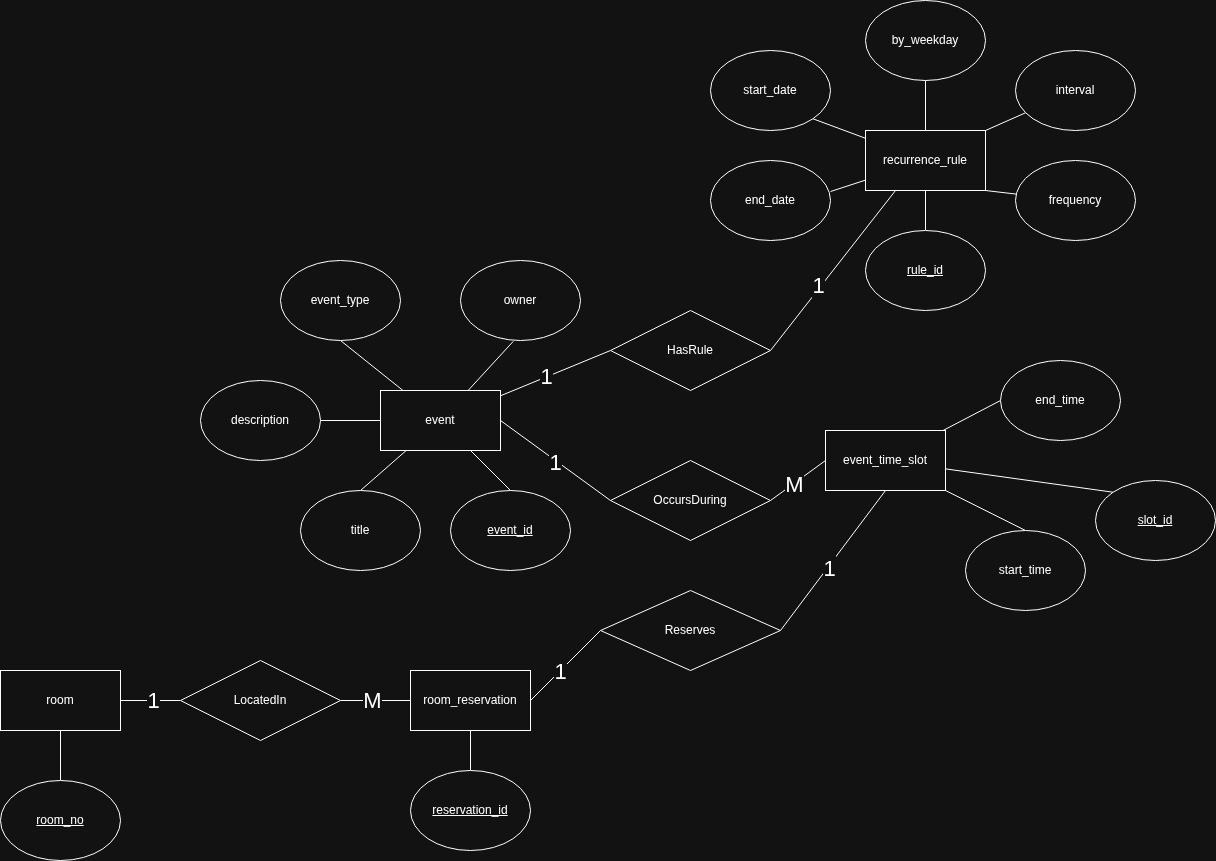

The diagram above was exported from draw.io. Its source (the exported page's mxGraphModel, read from the mxfile embedded in the PNG):
<mxGraphModel dx="1833" dy="1679" grid="1" gridSize="10" guides="1" tooltips="1" connect="1" arrows="1" fold="1" page="1" pageScale="1" pageWidth="850" pageHeight="1100" math="0" shadow="0">
  <root>
    <mxCell id="0" />
    <mxCell id="1" parent="0" />
    <mxCell id="JIYhgwxQ8K3HO4DmyXlp-4" edge="1" parent="1" source="JIYhgwxQ8K3HO4DmyXlp-1" style="rounded=0;orthogonalLoop=1;jettySize=auto;html=1;entryX=0.5;entryY=0;entryDx=0;entryDy=0;endArrow=none;endFill=0;" target="JIYhgwxQ8K3HO4DmyXlp-3">
      <mxGeometry relative="1" as="geometry" />
    </mxCell>
    <mxCell id="JIYhgwxQ8K3HO4DmyXlp-1" parent="1" style="rounded=0;whiteSpace=wrap;html=1;" value="room" vertex="1">
      <mxGeometry height="60" width="120" x="-290" y="360" as="geometry" />
    </mxCell>
    <mxCell id="JIYhgwxQ8K3HO4DmyXlp-12" edge="1" parent="1" source="JIYhgwxQ8K3HO4DmyXlp-2" style="rounded=0;orthogonalLoop=1;jettySize=auto;html=1;entryX=0.5;entryY=0;entryDx=0;entryDy=0;endArrow=none;endFill=0;" target="JIYhgwxQ8K3HO4DmyXlp-11">
      <mxGeometry relative="1" as="geometry" />
    </mxCell>
    <mxCell id="JIYhgwxQ8K3HO4DmyXlp-14" edge="1" parent="1" source="JIYhgwxQ8K3HO4DmyXlp-2" style="rounded=0;orthogonalLoop=1;jettySize=auto;html=1;entryX=1;entryY=0.5;entryDx=0;entryDy=0;endArrow=none;endFill=0;" target="JIYhgwxQ8K3HO4DmyXlp-13">
      <mxGeometry relative="1" as="geometry" />
    </mxCell>
    <mxCell id="JIYhgwxQ8K3HO4DmyXlp-16" edge="1" parent="1" source="JIYhgwxQ8K3HO4DmyXlp-2" style="rounded=0;orthogonalLoop=1;jettySize=auto;html=1;entryX=0.5;entryY=0;entryDx=0;entryDy=0;endArrow=none;endFill=0;" target="JIYhgwxQ8K3HO4DmyXlp-15">
      <mxGeometry relative="1" as="geometry" />
    </mxCell>
    <mxCell id="JIYhgwxQ8K3HO4DmyXlp-22" edge="1" parent="1" source="JIYhgwxQ8K3HO4DmyXlp-2" style="rounded=0;orthogonalLoop=1;jettySize=auto;html=1;entryX=0.5;entryY=1;entryDx=0;entryDy=0;endArrow=none;endFill=0;" target="JIYhgwxQ8K3HO4DmyXlp-21">
      <mxGeometry relative="1" as="geometry" />
    </mxCell>
    <mxCell id="s8Wj7Ra7zZRVTc4LCRI7-15" edge="1" parent="1" source="JIYhgwxQ8K3HO4DmyXlp-2" style="rounded=0;orthogonalLoop=1;jettySize=auto;html=1;entryX=0;entryY=0.5;entryDx=0;entryDy=0;endArrow=none;endFill=0;" target="s8Wj7Ra7zZRVTc4LCRI7-14">
      <mxGeometry relative="1" as="geometry" />
    </mxCell>
    <mxCell id="s8Wj7Ra7zZRVTc4LCRI7-18" connectable="0" parent="s8Wj7Ra7zZRVTc4LCRI7-15" style="edgeLabel;html=1;align=center;verticalAlign=middle;resizable=0;points=[];fontSize=22;" value="1" vertex="1">
      <mxGeometry relative="1" x="-0.1614" as="geometry">
        <mxPoint as="offset" />
      </mxGeometry>
    </mxCell>
    <mxCell id="JIYhgwxQ8K3HO4DmyXlp-2" parent="1" style="rounded=0;whiteSpace=wrap;html=1;" value="event" vertex="1">
      <mxGeometry height="60" width="120" x="90" y="80" as="geometry" />
    </mxCell>
    <mxCell id="JIYhgwxQ8K3HO4DmyXlp-3" parent="1" style="ellipse;whiteSpace=wrap;html=1;fontStyle=4" value="room_no" vertex="1">
      <mxGeometry height="80" width="120" x="-290" y="470" as="geometry" />
    </mxCell>
    <mxCell id="JIYhgwxQ8K3HO4DmyXlp-11" parent="1" style="ellipse;whiteSpace=wrap;html=1;" value="title" vertex="1">
      <mxGeometry height="80" width="120" x="10" y="180" as="geometry" />
    </mxCell>
    <mxCell id="JIYhgwxQ8K3HO4DmyXlp-13" parent="1" style="ellipse;whiteSpace=wrap;html=1;" value="description" vertex="1">
      <mxGeometry height="80" width="120" x="-90" y="70" as="geometry" />
    </mxCell>
    <mxCell id="JIYhgwxQ8K3HO4DmyXlp-15" parent="1" style="ellipse;whiteSpace=wrap;html=1;fontStyle=4" value="event_id" vertex="1">
      <mxGeometry height="80" width="120" x="160" y="180" as="geometry" />
    </mxCell>
    <mxCell id="JIYhgwxQ8K3HO4DmyXlp-20" edge="1" parent="1" source="JIYhgwxQ8K3HO4DmyXlp-18" style="rounded=0;orthogonalLoop=1;jettySize=auto;html=1;entryX=0;entryY=0;entryDx=0;entryDy=0;endArrow=none;endFill=0;" target="JIYhgwxQ8K3HO4DmyXlp-19">
      <mxGeometry relative="1" as="geometry" />
    </mxCell>
    <mxCell id="JIYhgwxQ8K3HO4DmyXlp-24" edge="1" parent="1" source="JIYhgwxQ8K3HO4DmyXlp-18" style="rounded=0;orthogonalLoop=1;jettySize=auto;html=1;entryX=0.5;entryY=0;entryDx=0;entryDy=0;endArrow=none;endFill=0;" target="JIYhgwxQ8K3HO4DmyXlp-23">
      <mxGeometry relative="1" as="geometry" />
    </mxCell>
    <mxCell id="JIYhgwxQ8K3HO4DmyXlp-26" edge="1" parent="1" source="JIYhgwxQ8K3HO4DmyXlp-18" style="rounded=0;orthogonalLoop=1;jettySize=auto;html=1;entryX=0;entryY=0.5;entryDx=0;entryDy=0;endArrow=none;endFill=0;" target="JIYhgwxQ8K3HO4DmyXlp-25">
      <mxGeometry relative="1" as="geometry" />
    </mxCell>
    <mxCell id="JIYhgwxQ8K3HO4DmyXlp-18" parent="1" style="rounded=0;whiteSpace=wrap;html=1;" value="event_time_slot" vertex="1">
      <mxGeometry height="60" width="120" x="535" y="120" as="geometry" />
    </mxCell>
    <mxCell id="JIYhgwxQ8K3HO4DmyXlp-19" parent="1" style="ellipse;whiteSpace=wrap;html=1;fontStyle=4" value="slot_id" vertex="1">
      <mxGeometry height="80" width="120" x="805" y="170" as="geometry" />
    </mxCell>
    <mxCell id="JIYhgwxQ8K3HO4DmyXlp-21" parent="1" style="ellipse;whiteSpace=wrap;html=1;" value="event_type" vertex="1">
      <mxGeometry height="80" width="120" x="-10" y="-50" as="geometry" />
    </mxCell>
    <mxCell id="JIYhgwxQ8K3HO4DmyXlp-23" parent="1" style="ellipse;whiteSpace=wrap;html=1;" value="start_time" vertex="1">
      <mxGeometry height="80" width="120" x="675" y="220" as="geometry" />
    </mxCell>
    <mxCell id="JIYhgwxQ8K3HO4DmyXlp-25" parent="1" style="ellipse;whiteSpace=wrap;html=1;" value="end_time" vertex="1">
      <mxGeometry height="80" width="120" x="710" y="50" as="geometry" />
    </mxCell>
    <mxCell id="JIYhgwxQ8K3HO4DmyXlp-31" edge="1" parent="1" source="JIYhgwxQ8K3HO4DmyXlp-29" style="rounded=0;orthogonalLoop=1;jettySize=auto;html=1;entryX=1;entryY=0.5;entryDx=0;entryDy=0;endArrow=none;endFill=0;exitX=0;exitY=0.5;exitDx=0;exitDy=0;" target="JIYhgwxQ8K3HO4DmyXlp-2">
      <mxGeometry relative="1" as="geometry" />
    </mxCell>
    <mxCell id="JIYhgwxQ8K3HO4DmyXlp-35" connectable="0" parent="JIYhgwxQ8K3HO4DmyXlp-31" style="edgeLabel;html=1;align=center;verticalAlign=middle;resizable=0;points=[];" value="&lt;font style=&quot;font-size: 22px;&quot;&gt;1&lt;/font&gt;" vertex="1">
      <mxGeometry relative="1" x="-0.016" y="2" as="geometry">
        <mxPoint as="offset" />
      </mxGeometry>
    </mxCell>
    <mxCell id="JIYhgwxQ8K3HO4DmyXlp-32" edge="1" parent="1" source="JIYhgwxQ8K3HO4DmyXlp-29" style="rounded=0;orthogonalLoop=1;jettySize=auto;html=1;entryX=0;entryY=0.5;entryDx=0;entryDy=0;endArrow=none;endFill=0;exitX=1;exitY=0.5;exitDx=0;exitDy=0;" target="JIYhgwxQ8K3HO4DmyXlp-18">
      <mxGeometry relative="1" as="geometry" />
    </mxCell>
    <mxCell id="VZUD1mPNQj59I4jmF0bm-1" connectable="0" parent="JIYhgwxQ8K3HO4DmyXlp-32" style="edgeLabel;html=1;align=center;verticalAlign=middle;resizable=0;points=[];fontSize=22;" value="M" vertex="1">
      <mxGeometry relative="1" x="-0.1762" y="-1" as="geometry">
        <mxPoint as="offset" />
      </mxGeometry>
    </mxCell>
    <mxCell id="JIYhgwxQ8K3HO4DmyXlp-29" parent="1" style="rhombus;whiteSpace=wrap;html=1;" value="Occurs&lt;span style=&quot;background-color: transparent; color: light-dark(rgb(0, 0, 0), rgb(255, 255, 255));&quot;&gt;During&lt;/span&gt;" vertex="1">
      <mxGeometry height="80" width="160" x="320" y="150" as="geometry" />
    </mxCell>
    <mxCell id="JIYhgwxQ8K3HO4DmyXlp-39" edge="1" parent="1" source="JIYhgwxQ8K3HO4DmyXlp-37" style="rounded=0;orthogonalLoop=1;jettySize=auto;html=1;entryX=0.5;entryY=0;entryDx=0;entryDy=0;endArrow=none;endFill=0;" target="JIYhgwxQ8K3HO4DmyXlp-38">
      <mxGeometry relative="1" as="geometry" />
    </mxCell>
    <mxCell id="JIYhgwxQ8K3HO4DmyXlp-37" parent="1" style="rounded=0;whiteSpace=wrap;html=1;" value="room_reservation" vertex="1">
      <mxGeometry height="60" width="120" x="120" y="360" as="geometry" />
    </mxCell>
    <mxCell id="JIYhgwxQ8K3HO4DmyXlp-38" parent="1" style="ellipse;whiteSpace=wrap;html=1;fontStyle=4" value="reservation_id" vertex="1">
      <mxGeometry height="80" width="120" x="120" y="460" as="geometry" />
    </mxCell>
    <mxCell id="JIYhgwxQ8K3HO4DmyXlp-41" edge="1" parent="1" source="JIYhgwxQ8K3HO4DmyXlp-40" style="rounded=0;orthogonalLoop=1;jettySize=auto;html=1;entryX=1;entryY=0.5;entryDx=0;entryDy=0;endArrow=none;endFill=0;" target="JIYhgwxQ8K3HO4DmyXlp-1">
      <mxGeometry relative="1" as="geometry" />
    </mxCell>
    <mxCell id="JIYhgwxQ8K3HO4DmyXlp-46" connectable="0" parent="JIYhgwxQ8K3HO4DmyXlp-41" style="edgeLabel;html=1;align=center;verticalAlign=middle;resizable=0;points=[];" value="&lt;font style=&quot;font-size: 22px;&quot;&gt;1&lt;/font&gt;" vertex="1">
      <mxGeometry relative="1" x="-0.0944" y="1" as="geometry">
        <mxPoint as="offset" />
      </mxGeometry>
    </mxCell>
    <mxCell id="JIYhgwxQ8K3HO4DmyXlp-42" edge="1" parent="1" source="JIYhgwxQ8K3HO4DmyXlp-40" style="rounded=0;orthogonalLoop=1;jettySize=auto;html=1;entryX=0;entryY=0.5;entryDx=0;entryDy=0;endArrow=none;endFill=0;" target="JIYhgwxQ8K3HO4DmyXlp-37">
      <mxGeometry relative="1" as="geometry" />
    </mxCell>
    <mxCell id="JIYhgwxQ8K3HO4DmyXlp-50" connectable="0" parent="JIYhgwxQ8K3HO4DmyXlp-42" style="edgeLabel;html=1;align=center;verticalAlign=middle;resizable=0;points=[];" value="&lt;font style=&quot;font-size: 22px;&quot;&gt;M&lt;/font&gt;" vertex="1">
      <mxGeometry relative="1" x="-0.1026" y="-1" as="geometry">
        <mxPoint as="offset" />
      </mxGeometry>
    </mxCell>
    <mxCell id="JIYhgwxQ8K3HO4DmyXlp-40" parent="1" style="rhombus;whiteSpace=wrap;html=1;" value="LocatedIn" vertex="1">
      <mxGeometry height="80" width="160" x="-110" y="350" as="geometry" />
    </mxCell>
    <mxCell id="JIYhgwxQ8K3HO4DmyXlp-47" parent="1" style="ellipse;whiteSpace=wrap;html=1;" value="owner" vertex="1">
      <mxGeometry height="80" width="120" x="170" y="-50" as="geometry" />
    </mxCell>
    <mxCell id="JIYhgwxQ8K3HO4DmyXlp-48" edge="1" parent="1" source="JIYhgwxQ8K3HO4DmyXlp-2" style="rounded=0;orthogonalLoop=1;jettySize=auto;html=1;entryX=0.44;entryY=1.01;entryDx=0;entryDy=0;entryPerimeter=0;endArrow=none;endFill=0;" target="JIYhgwxQ8K3HO4DmyXlp-47">
      <mxGeometry relative="1" as="geometry" />
    </mxCell>
    <mxCell id="VZUD1mPNQj59I4jmF0bm-3" edge="1" parent="1" source="VZUD1mPNQj59I4jmF0bm-2" style="rounded=0;orthogonalLoop=1;jettySize=auto;html=1;entryX=0.5;entryY=1;entryDx=0;entryDy=0;endArrow=none;endFill=0;exitX=1;exitY=0.5;exitDx=0;exitDy=0;" target="JIYhgwxQ8K3HO4DmyXlp-18">
      <mxGeometry relative="1" as="geometry" />
    </mxCell>
    <mxCell id="VZUD1mPNQj59I4jmF0bm-6" connectable="0" parent="VZUD1mPNQj59I4jmF0bm-3" style="edgeLabel;html=1;align=center;verticalAlign=middle;resizable=0;points=[];fontSize=22;" value="1" vertex="1">
      <mxGeometry relative="1" x="-0.0982" y="-2" as="geometry">
        <mxPoint as="offset" />
      </mxGeometry>
    </mxCell>
    <mxCell id="VZUD1mPNQj59I4jmF0bm-4" edge="1" parent="1" source="VZUD1mPNQj59I4jmF0bm-2" style="rounded=0;orthogonalLoop=1;jettySize=auto;html=1;entryX=1;entryY=0.5;entryDx=0;entryDy=0;endArrow=none;endFill=0;exitX=0;exitY=0.5;exitDx=0;exitDy=0;" target="JIYhgwxQ8K3HO4DmyXlp-37">
      <mxGeometry relative="1" as="geometry" />
    </mxCell>
    <mxCell id="VZUD1mPNQj59I4jmF0bm-5" connectable="0" parent="VZUD1mPNQj59I4jmF0bm-4" style="edgeLabel;html=1;align=center;verticalAlign=middle;resizable=0;points=[];" value="&lt;font style=&quot;font-size: 22px;&quot;&gt;1&lt;/font&gt;" vertex="1">
      <mxGeometry relative="1" x="0.175" y="1" as="geometry">
        <mxPoint as="offset" />
      </mxGeometry>
    </mxCell>
    <mxCell id="VZUD1mPNQj59I4jmF0bm-2" parent="1" style="rhombus;whiteSpace=wrap;html=1;" value="Reserves" vertex="1">
      <mxGeometry height="80" width="180" x="310" y="280" as="geometry" />
    </mxCell>
    <mxCell id="s8Wj7Ra7zZRVTc4LCRI7-3" edge="1" parent="1" source="s8Wj7Ra7zZRVTc4LCRI7-1" style="rounded=0;orthogonalLoop=1;jettySize=auto;html=1;entryX=0.5;entryY=0;entryDx=0;entryDy=0;endArrow=none;endFill=0;" target="s8Wj7Ra7zZRVTc4LCRI7-2">
      <mxGeometry relative="1" as="geometry" />
    </mxCell>
    <mxCell id="s8Wj7Ra7zZRVTc4LCRI7-13" edge="1" parent="1" source="s8Wj7Ra7zZRVTc4LCRI7-1" style="rounded=0;orthogonalLoop=1;jettySize=auto;html=1;entryX=1;entryY=1;entryDx=0;entryDy=0;endArrow=none;endFill=0;" target="s8Wj7Ra7zZRVTc4LCRI7-10">
      <mxGeometry relative="1" as="geometry" />
    </mxCell>
    <mxCell id="s8Wj7Ra7zZRVTc4LCRI7-1" parent="1" style="rounded=0;whiteSpace=wrap;html=1;" value="recurrence_rule" vertex="1">
      <mxGeometry height="60" width="120" x="575" y="-180" as="geometry" />
    </mxCell>
    <mxCell id="s8Wj7Ra7zZRVTc4LCRI7-2" parent="1" style="ellipse;whiteSpace=wrap;html=1;fontStyle=4" value="rule_id" vertex="1">
      <mxGeometry height="80" width="120" x="575" y="-80" as="geometry" />
    </mxCell>
    <mxCell id="s8Wj7Ra7zZRVTc4LCRI7-7" edge="1" parent="1" source="s8Wj7Ra7zZRVTc4LCRI7-4" style="rounded=0;orthogonalLoop=1;jettySize=auto;html=1;entryX=1;entryY=1;entryDx=0;entryDy=0;endArrow=none;endFill=0;" target="s8Wj7Ra7zZRVTc4LCRI7-1">
      <mxGeometry relative="1" as="geometry" />
    </mxCell>
    <mxCell id="s8Wj7Ra7zZRVTc4LCRI7-4" parent="1" style="ellipse;whiteSpace=wrap;html=1;" value="frequency" vertex="1">
      <mxGeometry height="80" width="120" x="725" y="-150" as="geometry" />
    </mxCell>
    <mxCell id="s8Wj7Ra7zZRVTc4LCRI7-6" edge="1" parent="1" source="s8Wj7Ra7zZRVTc4LCRI7-5" style="rounded=0;orthogonalLoop=1;jettySize=auto;html=1;entryX=1;entryY=0;entryDx=0;entryDy=0;endArrow=none;endFill=0;" target="s8Wj7Ra7zZRVTc4LCRI7-1">
      <mxGeometry relative="1" as="geometry" />
    </mxCell>
    <mxCell id="s8Wj7Ra7zZRVTc4LCRI7-5" parent="1" style="ellipse;whiteSpace=wrap;html=1;" value="interval" vertex="1">
      <mxGeometry height="80" width="120" x="725" y="-260" as="geometry" />
    </mxCell>
    <mxCell id="s8Wj7Ra7zZRVTc4LCRI7-9" edge="1" parent="1" source="s8Wj7Ra7zZRVTc4LCRI7-8" style="rounded=0;orthogonalLoop=1;jettySize=auto;html=1;entryX=0.5;entryY=0;entryDx=0;entryDy=0;endArrow=none;endFill=0;" target="s8Wj7Ra7zZRVTc4LCRI7-1">
      <mxGeometry relative="1" as="geometry" />
    </mxCell>
    <mxCell id="s8Wj7Ra7zZRVTc4LCRI7-8" parent="1" style="ellipse;whiteSpace=wrap;html=1;" value="by_weekday" vertex="1">
      <mxGeometry height="80" width="120" x="575" y="-310" as="geometry" />
    </mxCell>
    <mxCell id="s8Wj7Ra7zZRVTc4LCRI7-10" parent="1" style="ellipse;whiteSpace=wrap;html=1;" value="start_date" vertex="1">
      <mxGeometry height="80" width="120" x="420" y="-260" as="geometry" />
    </mxCell>
    <mxCell id="s8Wj7Ra7zZRVTc4LCRI7-11" parent="1" style="ellipse;whiteSpace=wrap;html=1;" value="end_date" vertex="1">
      <mxGeometry height="80" width="120" x="420" y="-150" as="geometry" />
    </mxCell>
    <mxCell id="s8Wj7Ra7zZRVTc4LCRI7-12" edge="1" parent="1" source="s8Wj7Ra7zZRVTc4LCRI7-1" style="rounded=0;orthogonalLoop=1;jettySize=auto;html=1;entryX=1;entryY=0.388;entryDx=0;entryDy=0;entryPerimeter=0;endArrow=none;endFill=0;" target="s8Wj7Ra7zZRVTc4LCRI7-11">
      <mxGeometry relative="1" as="geometry" />
    </mxCell>
    <mxCell id="s8Wj7Ra7zZRVTc4LCRI7-16" edge="1" parent="1" source="s8Wj7Ra7zZRVTc4LCRI7-14" style="rounded=0;orthogonalLoop=1;jettySize=auto;html=1;entryX=0.25;entryY=1;entryDx=0;entryDy=0;endArrow=none;endFill=0;exitX=1;exitY=0.5;exitDx=0;exitDy=0;" target="s8Wj7Ra7zZRVTc4LCRI7-1">
      <mxGeometry relative="1" as="geometry" />
    </mxCell>
    <mxCell id="s8Wj7Ra7zZRVTc4LCRI7-17" connectable="0" parent="s8Wj7Ra7zZRVTc4LCRI7-16" style="edgeLabel;html=1;align=center;verticalAlign=middle;resizable=0;points=[];" value="&lt;font style=&quot;font-size: 22px;&quot;&gt;1&lt;/font&gt;" vertex="1">
      <mxGeometry relative="1" x="-0.2182" y="2" as="geometry">
        <mxPoint y="-1" as="offset" />
      </mxGeometry>
    </mxCell>
    <mxCell id="s8Wj7Ra7zZRVTc4LCRI7-14" parent="1" style="rhombus;whiteSpace=wrap;html=1;" value="HasRule" vertex="1">
      <mxGeometry height="80" width="160" x="320" as="geometry" />
    </mxCell>
  </root>
</mxGraphModel>